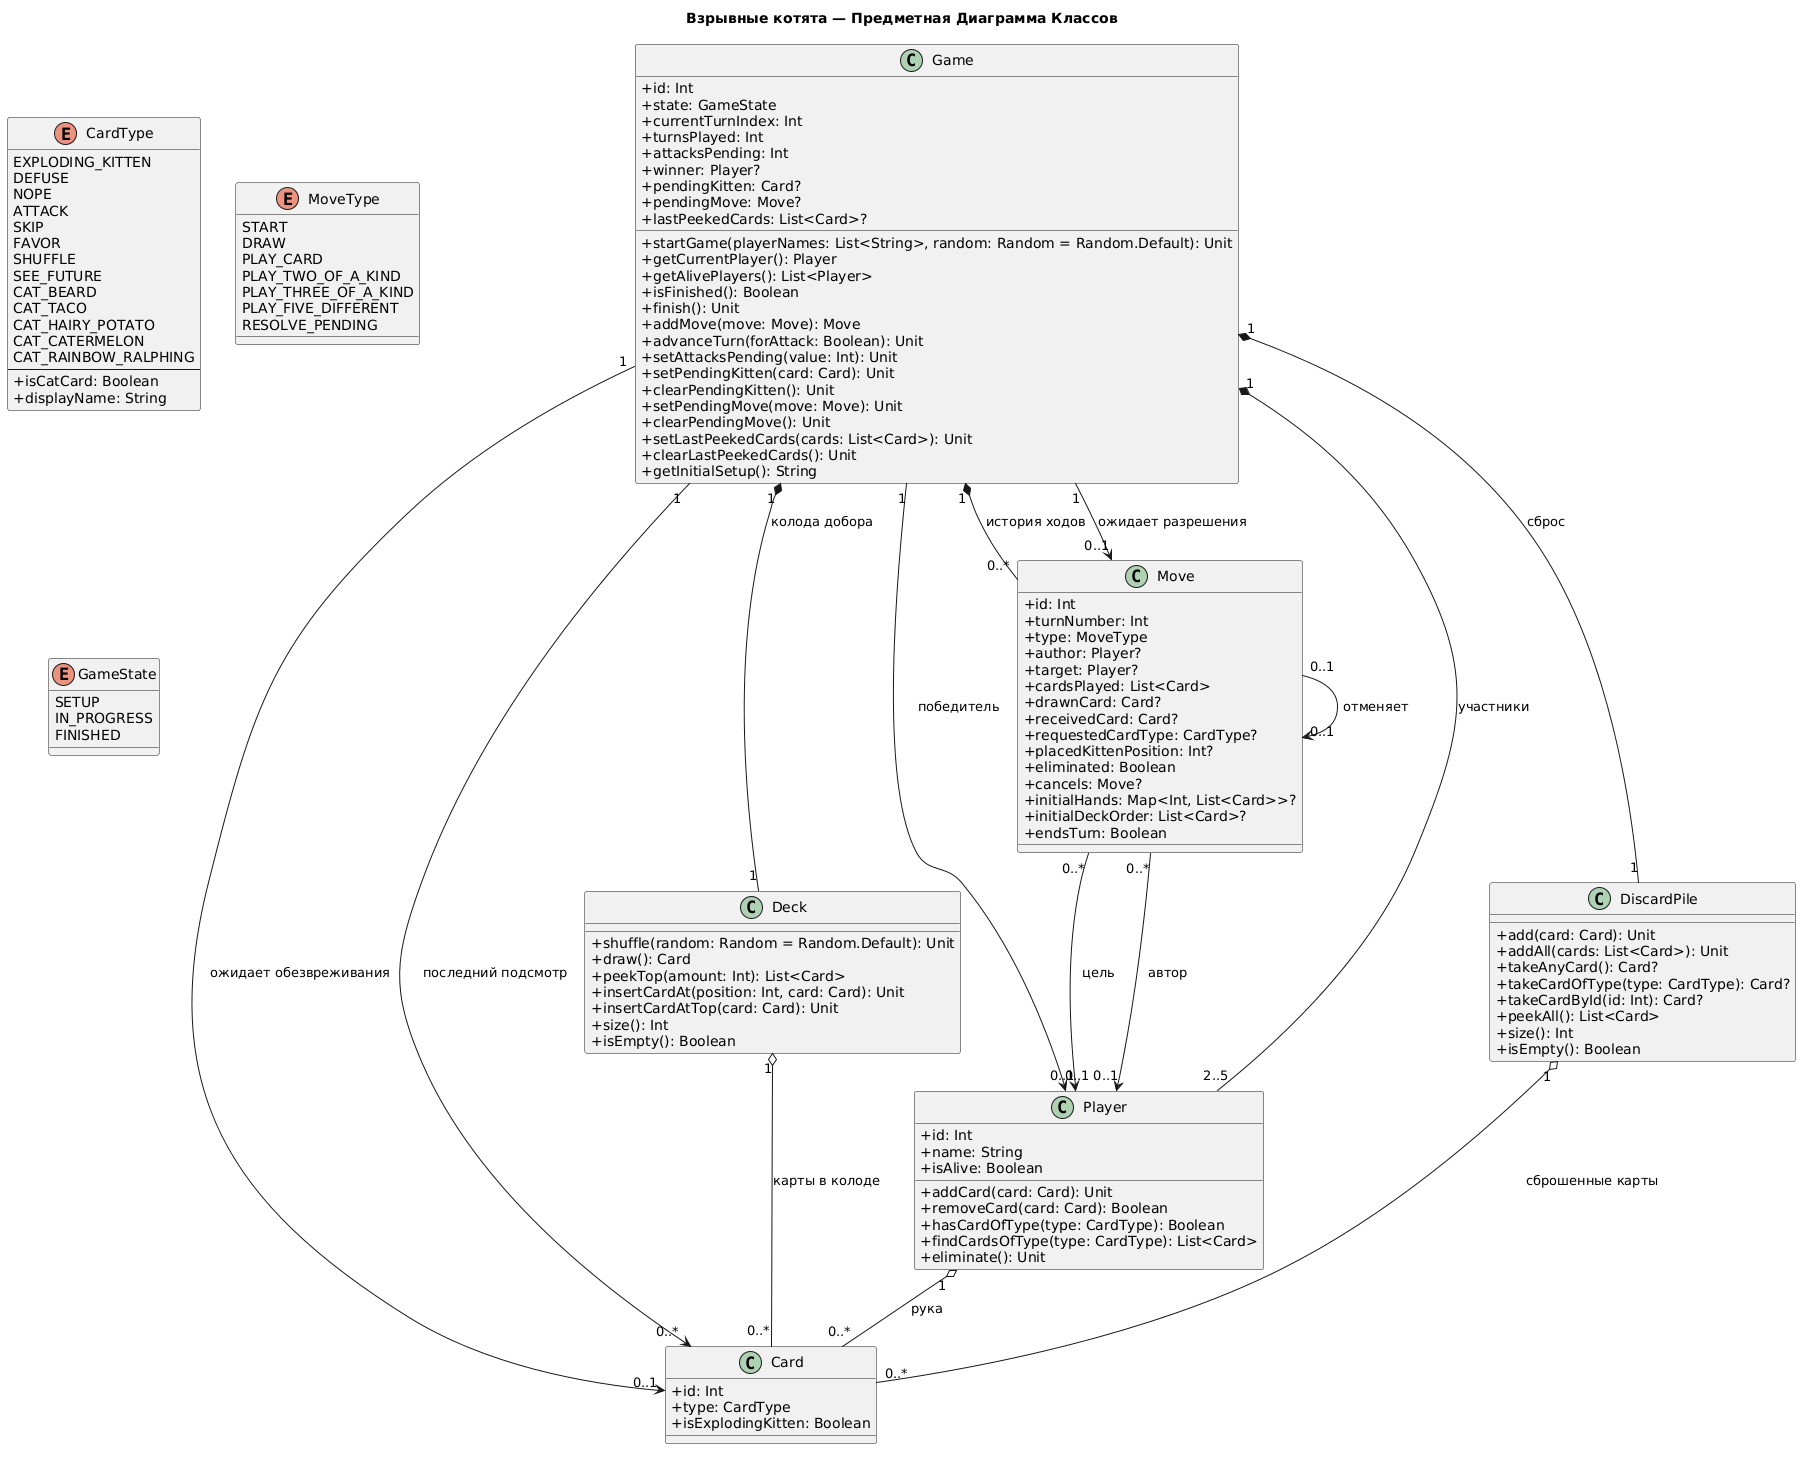

The diagram above was rendered by PlantUML. Its source (embedded in the PNG):
@startuml
skinparam classAttributeIconSize 0
title Взрывные котята — Предметная Диаграмма Классов

' ================= ПЕРЕЧИСЛЕНИЯ =================
enum CardType {
    EXPLODING_KITTEN
    DEFUSE
    NOPE
    ATTACK
    SKIP
    FAVOR
    SHUFFLE
    SEE_FUTURE
    CAT_BEARD
    CAT_TACO
    CAT_HAIRY_POTATO
    CAT_CATERMELON
    CAT_RAINBOW_RALPHING
    --
    +isCatCard: Boolean
    +displayName: String
}

enum MoveType {
    START
    DRAW
    PLAY_CARD
    PLAY_TWO_OF_A_KIND
    PLAY_THREE_OF_A_KIND
    PLAY_FIVE_DIFFERENT
    RESOLVE_PENDING
}

enum GameState {
    SETUP
    IN_PROGRESS
    FINISHED
}

' ================= КАРТА =================
class Card {
    +id: Int
    +type: CardType
    +isExplodingKitten: Boolean
}

' ================= ИГРОК =================
class Player {
    +id: Int
    +name: String
    +isAlive: Boolean
    +addCard(card: Card): Unit
    +removeCard(card: Card): Boolean
    +hasCardOfType(type: CardType): Boolean
    +findCardsOfType(type: CardType): List<Card>
    +eliminate(): Unit
}

' ================= КОЛОДА И СБРОС =================
class Deck {
    +shuffle(random: Random = Random.Default): Unit
    +draw(): Card
    +peekTop(amount: Int): List<Card>
    +insertCardAt(position: Int, card: Card): Unit
    +insertCardAtTop(card: Card): Unit
    +size(): Int
    +isEmpty(): Boolean
}

class DiscardPile {
    +add(card: Card): Unit
    +addAll(cards: List<Card>): Unit
    +takeAnyCard(): Card?
    +takeCardOfType(type: CardType): Card?
    +takeCardById(id: Int): Card?
    +peekAll(): List<Card>
    +size(): Int
    +isEmpty(): Boolean
}

' ================= ХОД =================
class Move {
    +id: Int
    +turnNumber: Int
    +type: MoveType
    +author: Player?
    +target: Player?
    +cardsPlayed: List<Card>
    +drawnCard: Card?
    +receivedCard: Card?
    +requestedCardType: CardType?
    +placedKittenPosition: Int?
    +eliminated: Boolean
    +cancels: Move?
    +initialHands: Map<Int, List<Card>>?
    +initialDeckOrder: List<Card>?
    +endsTurn: Boolean
}

' ================= ПАРТИЯ =================
class Game {
    +id: Int
    +state: GameState
    +currentTurnIndex: Int
    +turnsPlayed: Int
    +attacksPending: Int
    +winner: Player?
    +pendingKitten: Card?
    +pendingMove: Move?
    +lastPeekedCards: List<Card>?
    +startGame(playerNames: List<String>, random: Random = Random.Default): Unit
    +getCurrentPlayer(): Player
    +getAlivePlayers(): List<Player>
    +isFinished(): Boolean
    +finish(): Unit
    +addMove(move: Move): Move
    +advanceTurn(forAttack: Boolean): Unit
    +setAttacksPending(value: Int): Unit
    +setPendingKitten(card: Card): Unit
    +clearPendingKitten(): Unit
    +setPendingMove(move: Move): Unit
    +clearPendingMove(): Unit
    +setLastPeekedCards(cards: List<Card>): Unit
    +clearLastPeekedCards(): Unit
    +getInitialSetup(): String
}

' ================= СВЯЗИ =================
Game "1" *-- "2..5" Player : участники
Game "1" *-- "1" Deck : колода добора
Game "1" *-- "1" DiscardPile : сброс
Game "1" *-- "0..*" Move : история ходов

Player "1" o-- "0..*" Card : рука
Deck "1" o-- "0..*" Card : карты в колоде
DiscardPile "1" o-- "0..*" Card : сброшенные карты

Move "0..*" --> "0..1" Player : автор
Move "0..*" --> "0..1" Player : цель
Move "0..1" --> "0..1" Move : отменяет

Game "1" --> "0..1" Player : победитель
Game "1" --> "0..1" Move : ожидает разрешения
Game "1" --> "0..1" Card : ожидает обезвреживания
Game "1" --> "0..*" Card : последний подсмотр
@enduml